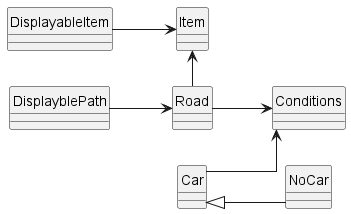

The diagram above was rendered by PlantUML. Its source (embedded in the PNG):
@startuml architecture
left to right direction

class Item
class DisplayableItem
class Road
class Car
class Conditions
class NoCar
class DisplayblePath

skinparam style strictuml
skinparam linetype ortho


' Positioning
Item -[hidden]-> Road
Road -[hidden]-> Car
Conditions -[hidden]-> Car : ""
Car -[hidden]-> NoCar

' Relations
Road --> Conditions
Road --> Item
Car --> Conditions
NoCar --|> Car

DisplayableItem --> Item
DisplayblePath --> Road

' Explicit layout
Item -[hidden]left-> Road
Road -[hidden]left-> Car
Conditions -[hidden]down-> Car
Car -[hidden]down-> NoCar

@enduml